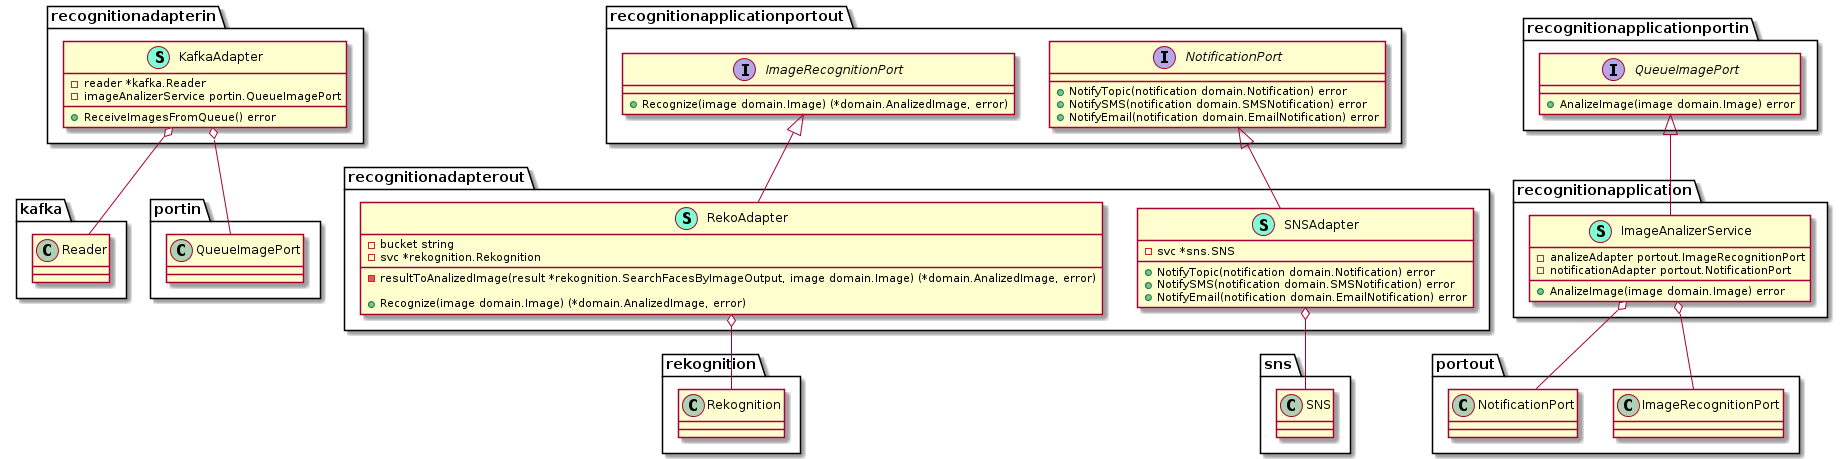

The diagram above was rendered by PlantUML. Its source (embedded in the PNG):
@startuml
namespace recognitionadapterin {
    class KafkaAdapter << (S,Aquamarine) >> {
        - reader *kafka.Reader
        - imageAnalizerService portin.QueueImagePort

        + ReceiveImagesFromQueue() error

    }
}


"recognitionadapterin.KafkaAdapter" o-- "kafka.Reader"
"recognitionadapterin.KafkaAdapter" o-- "portin.QueueImagePort"

namespace recognitionadapterout {
    class RekoAdapter << (S,Aquamarine) >> {
        - bucket string
        - svc *rekognition.Rekognition

        - resultToAnalizedImage(result *rekognition.SearchFacesByImageOutput, image domain.Image) (*domain.AnalizedImage, error)

        + Recognize(image domain.Image) (*domain.AnalizedImage, error)

    }
    class SNSAdapter << (S,Aquamarine) >> {
        - svc *sns.SNS

        + NotifyTopic(notification domain.Notification) error
        + NotifySMS(notification domain.SMSNotification) error
        + NotifyEmail(notification domain.EmailNotification) error

    }
}

"recognitionapplicationportout.ImageRecognitionPort" <|-- "recognitionadapterout.RekoAdapter"
"recognitionapplicationportout.NotificationPort" <|-- "recognitionadapterout.SNSAdapter"

"recognitionadapterout.RekoAdapter" o-- "rekognition.Rekognition"
"recognitionadapterout.SNSAdapter" o-- "sns.SNS"

namespace recognitionapplication {
    class ImageAnalizerService << (S,Aquamarine) >> {
        - analizeAdapter portout.ImageRecognitionPort
        - notificationAdapter portout.NotificationPort

        + AnalizeImage(image domain.Image) error

    }
}

"recognitionapplicationportin.QueueImagePort" <|-- "recognitionapplication.ImageAnalizerService"

"recognitionapplication.ImageAnalizerService" o-- "portout.ImageRecognitionPort"
"recognitionapplication.ImageAnalizerService" o-- "portout.NotificationPort"

namespace recognitionapplicationportin {
    interface QueueImagePort  {
        + AnalizeImage(image domain.Image) error

    }
}



namespace recognitionapplicationportout {
    interface ImageRecognitionPort  {
        + Recognize(image domain.Image) (*domain.AnalizedImage, error)

    }
    interface NotificationPort  {
        + NotifyTopic(notification domain.Notification) error
        + NotifySMS(notification domain.SMSNotification) error
        + NotifyEmail(notification domain.EmailNotification) error

    }
}



@enduml